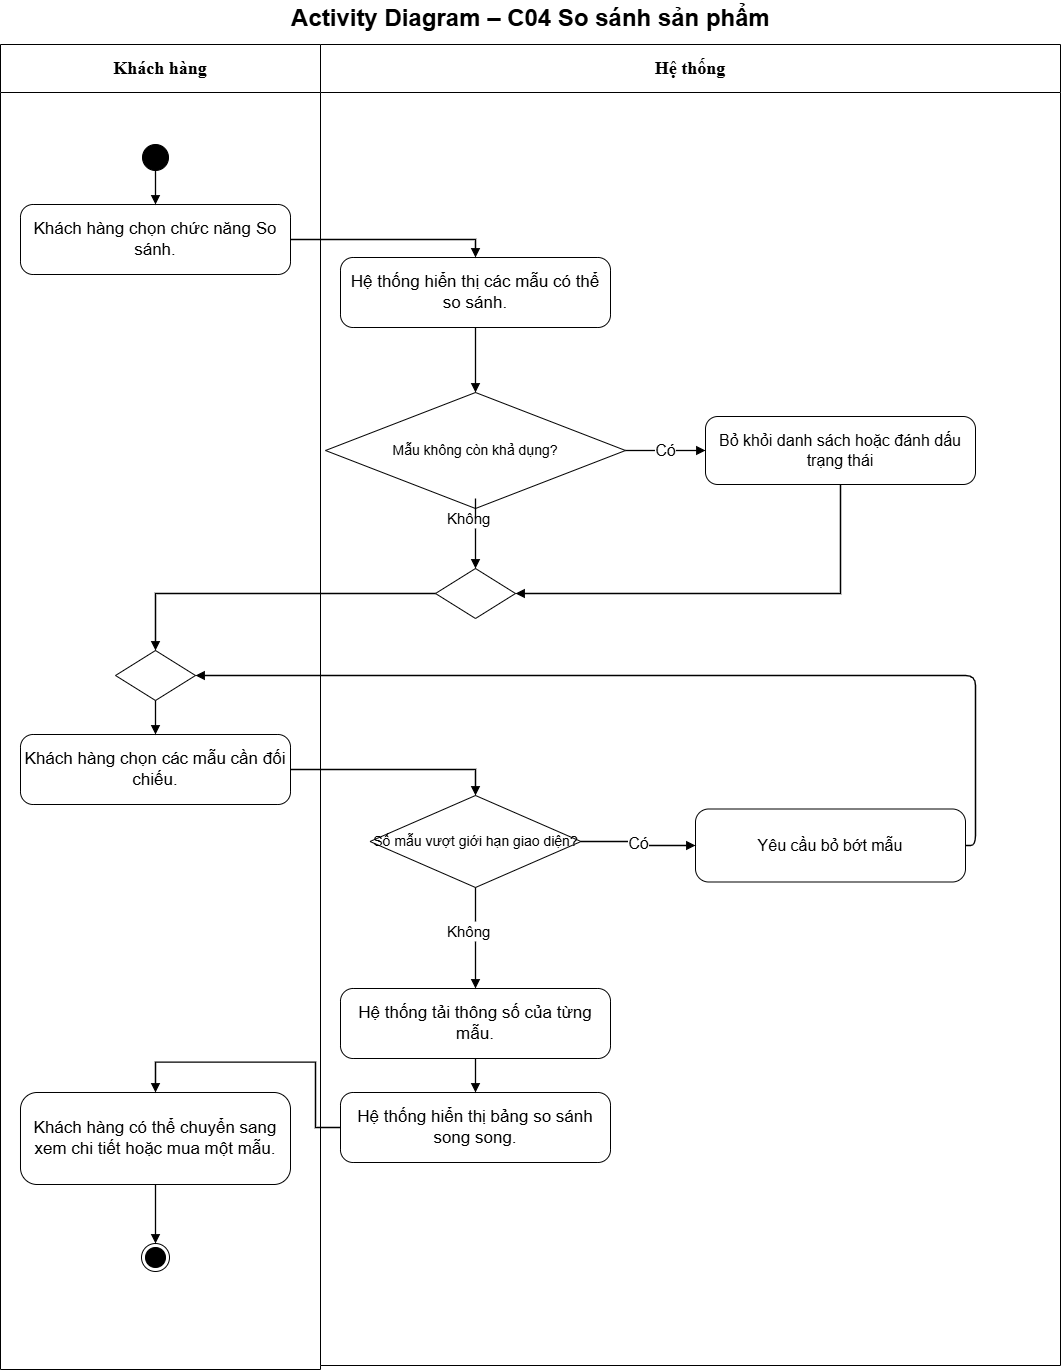

The diagram above was exported from draw.io. Its source (the exported page's mxGraphModel, read from the mxfile embedded in the PNG):
<mxGraphModel dx="2000" dy="1409" grid="0" gridSize="10" guides="1" tooltips="1" connect="1" arrows="1" fold="1" page="1" pageScale="1" pageWidth="1100" pageHeight="1408" math="0" shadow="0">
  <root>
    <mxCell id="0" />
    <mxCell id="1" parent="0" />
    <mxCell id="c3" parent="1" style="swimlane;whiteSpace=wrap;html=1;fontSize=18;startSize=48;swimlaneFillColor=#ffffff;fontFamily=Helvetica;collapsible=0" value="&lt;b&gt;&lt;font face=&quot;Times New Roman&quot;&gt;Khách hàng&lt;/font&gt;&lt;/b&gt;" vertex="1">
      <mxGeometry height="1325" width="320" x="11" y="58" as="geometry" />
    </mxCell>
    <mxCell id="c32" parent="c3" style="rounded=1;arcSize=18;whiteSpace=wrap;html=1;fontSize=17;fontFamily=Helvetica" value="Khách hàng có thể chuyển sang xem chi tiết hoặc mua một mẫu." vertex="1">
      <mxGeometry height="92" width="270" x="20" y="1048" as="geometry" />
    </mxCell>
    <mxCell id="c34" parent="c3" style="ellipse;html=1;shape=endState;fillColor=#000000;strokeColor=#000000" value="" vertex="1">
      <mxGeometry height="28" width="28" x="141" y="1199" as="geometry" />
    </mxCell>
    <mxCell id="c35" edge="1" parent="c3" source="c32" style="edgeStyle=orthogonalEdgeStyle;rounded=0;html=1;endArrow=block;endFill=1;strokeColor=#000000;strokeWidth=1.3;fontSize=16;labelBackgroundColor=#ffffff;exitX=0.5;exitY=1;entryX=0.5;entryY=0" target="c34" value="">
      <mxGeometry relative="1" as="geometry" />
    </mxCell>
    <mxCell id="c4" parent="1" style="swimlane;whiteSpace=wrap;html=1;fontSize=18;startSize=48;swimlaneFillColor=#ffffff;fontFamily=Helvetica;collapsible=0" value="&lt;b&gt;&lt;font face=&quot;Times New Roman&quot;&gt;Hệ thống&lt;/font&gt;&lt;/b&gt;" vertex="1">
      <mxGeometry height="1321" width="740" x="331" y="58" as="geometry" />
    </mxCell>
    <mxCell id="c11" parent="c4" style="rhombus;whiteSpace=wrap;html=1;fontSize=14;fontFamily=Helvetica" value="Mẫu không còn khả dụng?" vertex="1">
      <mxGeometry height="116" width="300" x="5" y="348" as="geometry" />
    </mxCell>
    <mxCell id="c15" parent="c4" style="text;html=1;align=left;verticalAlign=middle;fontSize=15" value="Không" vertex="1">
      <mxGeometry height="20" width="60" x="125" y="464" as="geometry" />
    </mxCell>
    <mxCell id="UaWrC-FoW9HoNRilcPV2-1" edge="1" parent="c4" source="c11" style="edgeStyle=orthogonalEdgeStyle;rounded=0;html=1;endArrow=none;endFill=0;strokeWidth=1.3;fontSize=16;labelBackgroundColor=#ffffff;exitX=0.5;exitY=1;" target="c15" value="">
      <mxGeometry relative="1" x="0.2174" as="geometry">
        <mxPoint x="155" y="447" as="sourcePoint" />
        <mxPoint x="155" y="518" as="targetPoint" />
      </mxGeometry>
    </mxCell>
    <mxCell id="c16" parent="c4" style="rhombus;html=1;" value="" vertex="1">
      <mxGeometry height="50" width="80" x="115" y="524" as="geometry" />
    </mxCell>
    <mxCell id="c17" edge="1" parent="c4" source="c15" style="edgeStyle=orthogonalEdgeStyle;rounded=0;html=1;endArrow=block;endFill=1;strokeWidth=1.3;fontSize=16;labelBackgroundColor=#ffffff;entryX=0.5;entryY=0" target="c16" value="">
      <mxGeometry relative="1" as="geometry" />
    </mxCell>
    <mxCell id="c13" parent="c4" style="rounded=1;arcSize=18;whiteSpace=wrap;html=1;fontSize=16;fontFamily=Helvetica" value="Bỏ khỏi danh sách hoặc đánh dấu trạng thái" vertex="1">
      <mxGeometry height="68" width="270" x="385" y="372" as="geometry" />
    </mxCell>
    <mxCell id="c14" edge="1" parent="c4" source="c11" style="edgeStyle=orthogonalEdgeStyle;rounded=0;html=1;endArrow=block;endFill=1;strokeWidth=1.3;fontSize=16;labelBackgroundColor=#ffffff;exitX=1;exitY=0.5;entryX=0;entryY=0.5" target="c13" value="Có">
      <mxGeometry relative="1" as="geometry" />
    </mxCell>
    <mxCell id="c18" edge="1" parent="c4" source="c13" style="edgeStyle=orthogonalEdgeStyle;rounded=0;html=1;endArrow=block;endFill=1;strokeWidth=1.3;fontSize=16;labelBackgroundColor=#ffffff;exitX=0.5;exitY=1;entryX=1;entryY=0.5" target="c16" value="">
      <mxGeometry relative="1" as="geometry" />
    </mxCell>
    <mxCell id="c23" parent="c4" style="rhombus;whiteSpace=wrap;html=1;fontSize=14;fontFamily=Helvetica" value="Số mẫu vượt giới hạn giao diện?" vertex="1">
      <mxGeometry height="92" width="211" x="49.5" y="751" as="geometry" />
    </mxCell>
    <mxCell id="c25" parent="c4" style="rounded=1;arcSize=18;whiteSpace=wrap;html=1;fontSize=16;fontFamily=Helvetica" value="Yêu cầu bỏ bớt mẫu" vertex="1">
      <mxGeometry height="73" width="270" x="375" y="764.5" as="geometry" />
    </mxCell>
    <mxCell id="c26" edge="1" parent="c4" source="c23" style="edgeStyle=orthogonalEdgeStyle;rounded=0;html=1;endArrow=block;endFill=1;strokeWidth=1.3;fontSize=16;labelBackgroundColor=#ffffff;exitX=1;exitY=0.5;entryX=0;entryY=0.5" target="c25" value="Có">
      <mxGeometry relative="1" as="geometry" />
    </mxCell>
    <mxCell id="c27" parent="c4" style="text;html=1;align=left;verticalAlign=middle;fontSize=15" value="Không" vertex="1">
      <mxGeometry height="20" width="60" x="125" y="877" as="geometry" />
    </mxCell>
    <mxCell id="UaWrC-FoW9HoNRilcPV2-2" edge="1" parent="c4" source="c23" style="edgeStyle=orthogonalEdgeStyle;rounded=0;html=1;endArrow=none;endFill=0;strokeWidth=1.3;fontSize=16;labelBackgroundColor=#ffffff;exitX=0.5;exitY=1;" target="c27" value="">
      <mxGeometry relative="1" as="geometry">
        <mxPoint x="155" y="843" as="sourcePoint" />
        <mxPoint x="155" y="944" as="targetPoint" />
      </mxGeometry>
    </mxCell>
    <mxCell id="c9" parent="c4" style="rounded=1;arcSize=18;whiteSpace=wrap;html=1;fontSize=17;fontFamily=Helvetica" value="Hệ thống hiển thị các mẫu có thể so sánh." vertex="1">
      <mxGeometry height="70" width="270" x="20" y="213" as="geometry" />
    </mxCell>
    <mxCell id="c12" edge="1" parent="c4" source="c9" style="edgeStyle=orthogonalEdgeStyle;rounded=0;html=1;endArrow=block;endFill=1;strokeWidth=1.3;fontSize=16;labelBackgroundColor=#ffffff;exitX=0.5;exitY=1;entryX=0.5;entryY=0" target="c11" value="">
      <mxGeometry relative="1" as="geometry" />
    </mxCell>
    <mxCell id="c5" parent="1" style="text;html=1;align=center;verticalAlign=middle;fontSize=24;fontStyle=1;fontFamily=Helvetica" value="Activity Diagram – C04 So sánh sản phẩm" vertex="1">
      <mxGeometry height="36" width="1060" x="11" y="14" as="geometry" />
    </mxCell>
    <mxCell id="c6" parent="1" style="ellipse;fillColor=#000000;strokeColor=#000000;html=1" value="" vertex="1">
      <mxGeometry height="26" width="26" x="153" y="158" as="geometry" />
    </mxCell>
    <mxCell id="c7" parent="1" style="rounded=1;arcSize=18;whiteSpace=wrap;html=1;fontSize=17;fontFamily=Helvetica" value="Khách hàng chọn chức năng So sánh." vertex="1">
      <mxGeometry height="70" width="270" x="31" y="218" as="geometry" />
    </mxCell>
    <mxCell id="c8" edge="1" parent="1" source="c6" style="edgeStyle=orthogonalEdgeStyle;rounded=0;html=1;endArrow=block;endFill=1;strokeColor=#000000;strokeWidth=1.3;fontSize=16;labelBackgroundColor=#ffffff;exitX=0.5;exitY=1;entryX=0.5;entryY=0" target="c7" value="">
      <mxGeometry relative="1" as="geometry" />
    </mxCell>
    <mxCell id="c10" edge="1" parent="1" source="c7" style="edgeStyle=orthogonalEdgeStyle;rounded=0;html=1;endArrow=block;endFill=1;strokeWidth=1.3;fontSize=16;labelBackgroundColor=#ffffff;exitX=1;exitY=0.5;entryX=0.5;entryY=0;exitDx=0;exitDy=0;" target="c9" value="">
      <mxGeometry relative="1" as="geometry" />
    </mxCell>
    <mxCell id="c19" parent="1" style="rhombus;html=1;" value="" vertex="1">
      <mxGeometry height="50" width="80" x="126" y="664" as="geometry" />
    </mxCell>
    <mxCell id="c20" edge="1" parent="1" source="c16" style="edgeStyle=orthogonalEdgeStyle;rounded=0;html=1;endArrow=block;endFill=1;strokeWidth=1.3;fontSize=16;labelBackgroundColor=#ffffff;exitX=0;exitY=0.5;entryX=0.5;entryY=0;exitDx=0;exitDy=0;" target="c19" value="">
      <mxGeometry relative="1" as="geometry" />
    </mxCell>
    <mxCell id="c21" parent="1" style="rounded=1;arcSize=18;whiteSpace=wrap;html=1;fontSize=17;fontFamily=Helvetica" value="Khách hàng chọn các mẫu cần đối chiếu." vertex="1">
      <mxGeometry height="70" width="270" x="31" y="748" as="geometry" />
    </mxCell>
    <mxCell id="c22" edge="1" parent="1" source="c19" style="edgeStyle=orthogonalEdgeStyle;rounded=0;html=1;endArrow=block;endFill=1;strokeWidth=1.3;fontSize=16;labelBackgroundColor=#ffffff;exitX=0.5;exitY=1;entryX=0.5;entryY=0" target="c21" value="">
      <mxGeometry relative="1" as="geometry" />
    </mxCell>
    <mxCell id="c24" edge="1" parent="1" source="c21" style="edgeStyle=orthogonalEdgeStyle;rounded=0;html=1;endArrow=block;endFill=1;strokeWidth=1.3;fontSize=16;labelBackgroundColor=#ffffff;exitX=1;exitY=0.5;entryX=0.5;entryY=0;exitDx=0;exitDy=0;" target="c23" value="">
      <mxGeometry relative="1" as="geometry" />
    </mxCell>
    <mxCell id="c28" parent="1" style="rounded=1;arcSize=18;whiteSpace=wrap;html=1;fontSize=17;fontFamily=Helvetica" value="Hệ thống tải thông số của từng mẫu." vertex="1">
      <mxGeometry height="70" width="270" x="351" y="1002" as="geometry" />
    </mxCell>
    <mxCell id="c29" edge="1" parent="1" source="c27" style="edgeStyle=orthogonalEdgeStyle;rounded=0;html=1;endArrow=block;endFill=1;strokeWidth=1.3;fontSize=16;labelBackgroundColor=#ffffff;entryX=0.5;entryY=0" target="c28" value="">
      <mxGeometry relative="1" as="geometry" />
    </mxCell>
    <mxCell id="c30" parent="1" style="rounded=1;arcSize=18;whiteSpace=wrap;html=1;fontSize=17;fontFamily=Helvetica" value="Hệ thống hiển thị bảng so sánh song song." vertex="1">
      <mxGeometry height="70" width="270" x="351" y="1106" as="geometry" />
    </mxCell>
    <mxCell id="c31" edge="1" parent="1" source="c28" style="edgeStyle=orthogonalEdgeStyle;rounded=0;html=1;endArrow=block;endFill=1;strokeWidth=1.3;fontSize=16;labelBackgroundColor=#ffffff;exitX=0.5;exitY=1;entryX=0.5;entryY=0" target="c30" value="">
      <mxGeometry relative="1" as="geometry" />
    </mxCell>
    <mxCell id="c33" edge="1" parent="1" source="c30" style="edgeStyle=orthogonalEdgeStyle;rounded=0;html=1;endArrow=block;endFill=1;strokeWidth=1.3;fontSize=16;labelBackgroundColor=#ffffff;exitX=0;exitY=0.5;entryX=0.5;entryY=0;exitDx=0;exitDy=0;" target="c32" value="">
      <mxGeometry relative="1" x="-0.8219" as="geometry">
        <Array as="points">
          <mxPoint x="326" y="1141" />
          <mxPoint x="326" y="1075.6" />
          <mxPoint x="166" y="1075.6" />
        </Array>
      </mxGeometry>
    </mxCell>
    <mxCell id="c36" edge="1" parent="1" source="c25" style="edgeStyle=orthogonalEdgeStyle;html=1;endArrow=block;endFill=1;strokeWidth=1.3;exitX=1;exitY=0.5;entryX=1;entryY=0.5" target="c19" value="">
      <mxGeometry relative="1" x="-0.1401" as="geometry" />
    </mxCell>
  </root>
</mxGraphModel>